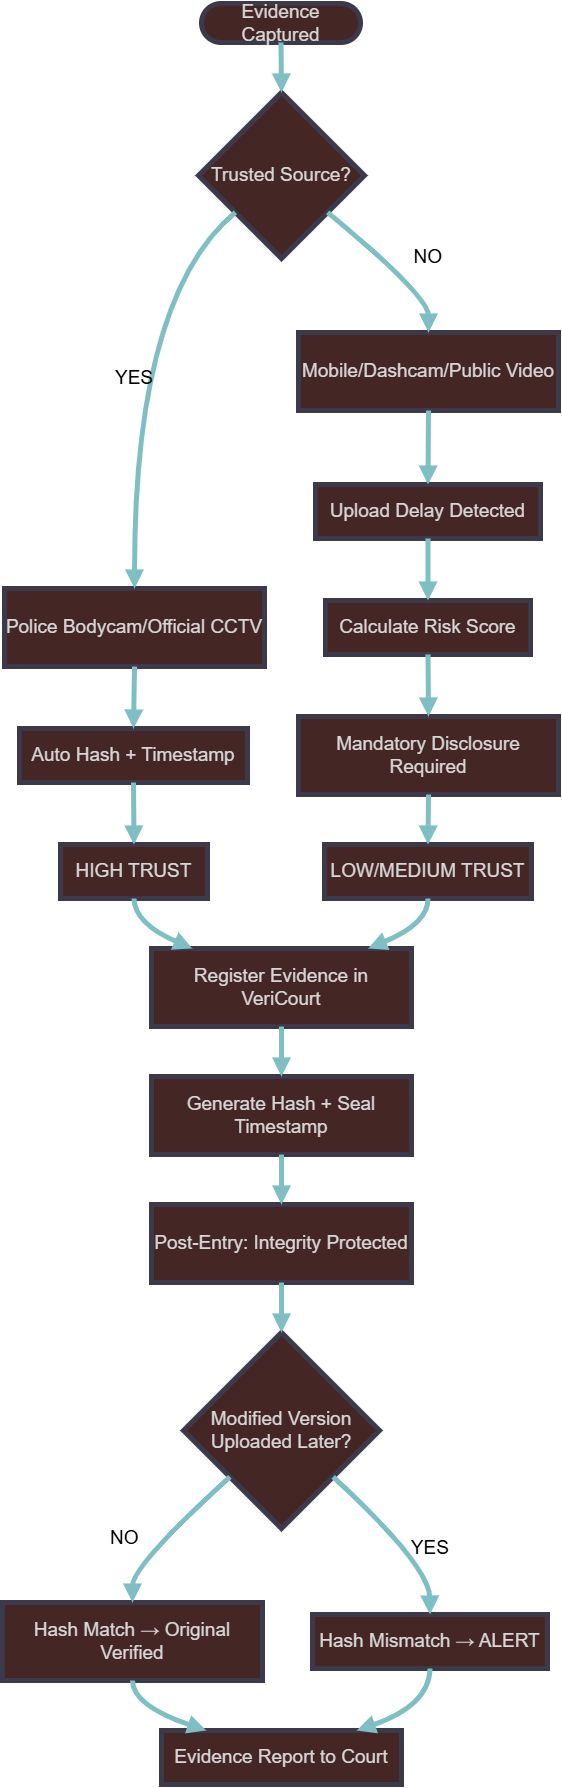

The diagram above was exported from draw.io. Its source (the exported page's mxGraphModel, read from the mxfile embedded in the PNG):
<mxGraphModel dx="1225" dy="877" grid="1" gridSize="10" guides="1" tooltips="1" connect="1" arrows="1" fold="1" page="1" pageScale="1" pageWidth="850" pageHeight="1100" background="light-dark(#FFFFFF,#FFFFFF)" math="0" shadow="0">
  <root>
    <mxCell id="0" />
    <mxCell id="1" parent="0" />
    <mxCell id="2" parent="1" style="rounded=1;whiteSpace=wrap;arcSize=50;strokeWidth=5;labelBackgroundColor=none;fillColor=#FAD9D5;strokeColor=#D0CEE2;fontColor=#1A1A1A;fontSize=19;" value="Evidence Captured" vertex="1">
      <mxGeometry height="39" width="159" x="207" y="8" as="geometry" />
    </mxCell>
    <mxCell id="3" parent="1" style="rhombus;strokeWidth=5;whiteSpace=wrap;labelBackgroundColor=none;fillColor=#FAD9D5;strokeColor=#D0CEE2;fontColor=#1A1A1A;fontSize=19;" value="Trusted Source?" vertex="1">
      <mxGeometry height="166" width="166" x="204" y="97" as="geometry" />
    </mxCell>
    <mxCell id="4" parent="1" style="whiteSpace=wrap;strokeWidth=5;labelBackgroundColor=none;fillColor=#FAD9D5;strokeColor=#D0CEE2;fontColor=#1A1A1A;fontSize=19;" value="Police Bodycam/Official CCTV" vertex="1">
      <mxGeometry height="78" width="260" x="10" y="593" as="geometry" />
    </mxCell>
    <mxCell id="5" parent="1" style="whiteSpace=wrap;strokeWidth=5;labelBackgroundColor=none;fillColor=#FAD9D5;strokeColor=#D0CEE2;fontColor=#1A1A1A;fontSize=19;" value="Auto Hash + Timestamp" vertex="1">
      <mxGeometry height="54" width="228" x="25" y="733" as="geometry" />
    </mxCell>
    <mxCell id="6" parent="1" style="whiteSpace=wrap;strokeWidth=5;labelBackgroundColor=none;fillColor=#FAD9D5;strokeColor=#D0CEE2;fontColor=#1A1A1A;fontSize=19;" value="HIGH TRUST" vertex="1">
      <mxGeometry height="54" width="147" x="66" y="849" as="geometry" />
    </mxCell>
    <mxCell id="7" parent="1" style="whiteSpace=wrap;strokeWidth=5;labelBackgroundColor=none;fillColor=#FAD9D5;strokeColor=#D0CEE2;fontColor=#1A1A1A;fontSize=19;" value="Mobile/Dashcam/Public Video" vertex="1">
      <mxGeometry height="78" width="260" x="304" y="337" as="geometry" />
    </mxCell>
    <mxCell id="8" parent="1" style="whiteSpace=wrap;strokeWidth=5;labelBackgroundColor=none;fillColor=#FAD9D5;strokeColor=#D0CEE2;fontColor=#1A1A1A;fontSize=19;" value="Upload Delay Detected" vertex="1">
      <mxGeometry height="54" width="225" x="321" y="489" as="geometry" />
    </mxCell>
    <mxCell id="9" parent="1" style="whiteSpace=wrap;strokeWidth=5;labelBackgroundColor=none;fillColor=#FAD9D5;strokeColor=#D0CEE2;fontColor=#1A1A1A;fontSize=19;" value="Calculate Risk Score" vertex="1">
      <mxGeometry height="54" width="205" x="331" y="605" as="geometry" />
    </mxCell>
    <mxCell id="10" parent="1" style="whiteSpace=wrap;strokeWidth=5;labelBackgroundColor=none;fillColor=#FAD9D5;strokeColor=#D0CEE2;fontColor=#1A1A1A;fontSize=19;" value="Mandatory Disclosure Required" vertex="1">
      <mxGeometry height="78" width="260" x="304" y="721" as="geometry" />
    </mxCell>
    <mxCell id="11" parent="1" style="whiteSpace=wrap;strokeWidth=5;labelBackgroundColor=none;fillColor=#FAD9D5;strokeColor=#D0CEE2;fontColor=#1A1A1A;fontSize=19;" value="LOW/MEDIUM TRUST" vertex="1">
      <mxGeometry height="54" width="207" x="330" y="849" as="geometry" />
    </mxCell>
    <mxCell id="12" parent="1" style="whiteSpace=wrap;strokeWidth=5;labelBackgroundColor=none;fillColor=#FAD9D5;strokeColor=#D0CEE2;fontColor=#1A1A1A;fontSize=19;" value="Register Evidence in VeriCourt" vertex="1">
      <mxGeometry height="78" width="260" x="157" y="953" as="geometry" />
    </mxCell>
    <mxCell id="13" parent="1" style="whiteSpace=wrap;strokeWidth=5;labelBackgroundColor=none;fillColor=#FAD9D5;strokeColor=#D0CEE2;fontColor=#1A1A1A;fontSize=19;" value="Generate Hash + Seal Timestamp" vertex="1">
      <mxGeometry height="78" width="260" x="157" y="1081" as="geometry" />
    </mxCell>
    <mxCell id="14" parent="1" style="whiteSpace=wrap;strokeWidth=5;labelBackgroundColor=none;fillColor=#FAD9D5;strokeColor=#D0CEE2;fontColor=#1A1A1A;fontSize=19;" value="Post-Entry: Integrity Protected" vertex="1">
      <mxGeometry height="78" width="260" x="157" y="1209" as="geometry" />
    </mxCell>
    <mxCell id="15" parent="1" style="rhombus;strokeWidth=5;whiteSpace=wrap;labelBackgroundColor=none;fillColor=#FAD9D5;strokeColor=#D0CEE2;fontColor=#1A1A1A;fontSize=19;" value="Modified Version&#10;Uploaded Later?" vertex="1">
      <mxGeometry height="196" width="196" x="189" y="1337" as="geometry" />
    </mxCell>
    <mxCell id="16" parent="1" style="whiteSpace=wrap;strokeWidth=5;labelBackgroundColor=none;fillColor=#FAD9D5;strokeColor=#D0CEE2;fontColor=#1A1A1A;fontSize=19;" value="Hash Match → Original Verified" vertex="1">
      <mxGeometry height="78" width="260" x="8" y="1607" as="geometry" />
    </mxCell>
    <mxCell id="17" parent="1" style="whiteSpace=wrap;strokeWidth=5;labelBackgroundColor=none;fillColor=#FAD9D5;strokeColor=#D0CEE2;fontColor=#1A1A1A;fontSize=19;" value="Hash Mismatch → ALERT" vertex="1">
      <mxGeometry height="54" width="235" x="318" y="1619" as="geometry" />
    </mxCell>
    <mxCell id="18" parent="1" style="whiteSpace=wrap;strokeWidth=5;labelBackgroundColor=none;fillColor=#FAD9D5;strokeColor=#D0CEE2;fontColor=#1A1A1A;fontSize=19;" value="Evidence Report to Court" vertex="1">
      <mxGeometry height="54" width="240" x="167" y="1735" as="geometry" />
    </mxCell>
    <mxCell id="19" edge="1" parent="1" source="2" style="curved=1;startArrow=none;endArrow=block;exitX=0.5;exitY=1;entryX=0.5;entryY=0;labelBackgroundColor=none;strokeColor=#09555B;fontColor=default;strokeWidth=5;fontSize=19;" target="3" value="">
      <mxGeometry relative="1" as="geometry">
        <Array as="points" />
      </mxGeometry>
    </mxCell>
    <mxCell id="20" edge="1" parent="1" source="3" style="curved=1;startArrow=none;endArrow=block;exitX=0;exitY=0.9;entryX=0.5;entryY=-0.01;labelBackgroundColor=none;strokeColor=#09555B;fontColor=light-dark(#000000,#000000);strokeWidth=5;fontSize=19;" target="4" value="YES">
      <mxGeometry relative="1" as="geometry">
        <Array as="points">
          <mxPoint x="140" y="300" />
        </Array>
      </mxGeometry>
    </mxCell>
    <mxCell id="21" edge="1" parent="1" source="4" style="curved=1;startArrow=none;endArrow=block;exitX=0.5;exitY=0.99;entryX=0.5;entryY=-0.01;labelBackgroundColor=none;strokeColor=#09555B;fontColor=default;strokeWidth=5;fontSize=19;" target="5" value="">
      <mxGeometry relative="1" as="geometry">
        <Array as="points" />
      </mxGeometry>
    </mxCell>
    <mxCell id="22" edge="1" parent="1" source="5" style="curved=1;startArrow=none;endArrow=block;exitX=0.5;exitY=0.99;entryX=0.5;entryY=-0.01;labelBackgroundColor=none;strokeColor=#09555B;fontColor=default;strokeWidth=5;fontSize=19;" target="6" value="">
      <mxGeometry relative="1" as="geometry">
        <Array as="points" />
      </mxGeometry>
    </mxCell>
    <mxCell id="23" edge="1" parent="1" source="3" style="curved=1;startArrow=none;endArrow=block;exitX=1;exitY=0.9;entryX=0.5;entryY=-0.01;labelBackgroundColor=none;strokeColor=#09555B;fontColor=light-dark(#000000,#000000);strokeWidth=5;fontSize=19;" target="7" value="NO">
      <mxGeometry relative="1" x="0.2555" y="31" as="geometry">
        <mxPoint as="offset" />
        <Array as="points">
          <mxPoint x="434" y="300" />
        </Array>
      </mxGeometry>
    </mxCell>
    <mxCell id="24" edge="1" parent="1" source="7" style="curved=1;startArrow=none;endArrow=block;exitX=0.5;exitY=0.99;entryX=0.5;entryY=-0.01;labelBackgroundColor=none;strokeColor=#09555B;fontColor=default;strokeWidth=5;fontSize=19;" target="8" value="">
      <mxGeometry relative="1" as="geometry">
        <Array as="points" />
      </mxGeometry>
    </mxCell>
    <mxCell id="25" edge="1" parent="1" source="8" style="curved=1;startArrow=none;endArrow=block;exitX=0.5;exitY=0.99;entryX=0.5;entryY=-0.01;labelBackgroundColor=none;strokeColor=#09555B;fontColor=default;strokeWidth=5;fontSize=19;" target="9" value="">
      <mxGeometry relative="1" as="geometry">
        <Array as="points" />
      </mxGeometry>
    </mxCell>
    <mxCell id="26" edge="1" parent="1" source="9" style="curved=1;startArrow=none;endArrow=block;exitX=0.5;exitY=0.99;entryX=0.5;entryY=-0.01;labelBackgroundColor=none;strokeColor=#09555B;fontColor=default;strokeWidth=5;fontSize=19;" target="10" value="">
      <mxGeometry relative="1" as="geometry">
        <Array as="points" />
      </mxGeometry>
    </mxCell>
    <mxCell id="27" edge="1" parent="1" source="10" style="curved=1;startArrow=none;endArrow=block;exitX=0.5;exitY=0.99;entryX=0.5;entryY=-0.01;labelBackgroundColor=none;strokeColor=#09555B;fontColor=default;strokeWidth=5;fontSize=19;" target="11" value="">
      <mxGeometry relative="1" as="geometry">
        <Array as="points" />
      </mxGeometry>
    </mxCell>
    <mxCell id="28" edge="1" parent="1" source="6" style="curved=1;startArrow=none;endArrow=block;exitX=0.5;exitY=0.99;entryX=0.15;entryY=-0.01;labelBackgroundColor=none;strokeColor=#09555B;fontColor=default;strokeWidth=5;fontSize=19;" target="12" value="">
      <mxGeometry relative="1" as="geometry">
        <Array as="points">
          <mxPoint x="140" y="928" />
        </Array>
      </mxGeometry>
    </mxCell>
    <mxCell id="29" edge="1" parent="1" source="11" style="curved=1;startArrow=none;endArrow=block;exitX=0.5;exitY=0.99;entryX=0.84;entryY=-0.01;labelBackgroundColor=none;strokeColor=#09555B;fontColor=default;strokeWidth=5;fontSize=19;" target="12" value="">
      <mxGeometry relative="1" as="geometry">
        <Array as="points">
          <mxPoint x="434" y="928" />
        </Array>
      </mxGeometry>
    </mxCell>
    <mxCell id="30" edge="1" parent="1" source="12" style="curved=1;startArrow=none;endArrow=block;exitX=0.5;exitY=0.99;entryX=0.5;entryY=-0.01;labelBackgroundColor=none;strokeColor=#09555B;fontColor=default;strokeWidth=5;fontSize=19;" target="13" value="">
      <mxGeometry relative="1" as="geometry">
        <Array as="points" />
      </mxGeometry>
    </mxCell>
    <mxCell id="31" edge="1" parent="1" source="13" style="curved=1;startArrow=none;endArrow=block;exitX=0.5;exitY=0.99;entryX=0.5;entryY=-0.01;labelBackgroundColor=none;strokeColor=#09555B;fontColor=default;strokeWidth=5;fontSize=19;" target="14" value="">
      <mxGeometry relative="1" as="geometry">
        <Array as="points" />
      </mxGeometry>
    </mxCell>
    <mxCell id="32" edge="1" parent="1" source="14" style="curved=1;startArrow=none;endArrow=block;exitX=0.5;exitY=0.99;entryX=0.5;entryY=0;labelBackgroundColor=none;strokeColor=#09555B;fontColor=default;strokeWidth=5;fontSize=19;" target="15" value="">
      <mxGeometry relative="1" as="geometry">
        <Array as="points" />
      </mxGeometry>
    </mxCell>
    <mxCell id="33" edge="1" parent="1" source="15" style="curved=1;startArrow=none;endArrow=block;exitX=0;exitY=0.95;entryX=0.5;entryY=-0.01;labelBackgroundColor=none;strokeColor=#09555B;fontColor=light-dark(#000000,#000000);strokeWidth=5;fontSize=19;" target="16" value="NO">
      <mxGeometry relative="1" x="0.3922" y="-28" as="geometry">
        <mxPoint y="1" as="offset" />
        <Array as="points">
          <mxPoint x="138" y="1570" />
        </Array>
      </mxGeometry>
    </mxCell>
    <mxCell id="34" edge="1" parent="1" source="15" style="curved=1;startArrow=none;endArrow=block;exitX=1;exitY=0.95;entryX=0.5;entryY=-0.01;labelBackgroundColor=none;strokeColor=#09555B;fontColor=light-dark(#000000,#000000);strokeWidth=5;fontSize=19;" target="17" value="YES">
      <mxGeometry relative="1" x="0.309" y="15" as="geometry">
        <mxPoint as="offset" />
        <Array as="points">
          <mxPoint x="435" y="1570" />
        </Array>
      </mxGeometry>
    </mxCell>
    <mxCell id="35" edge="1" parent="1" source="16" style="curved=1;startArrow=none;endArrow=block;exitX=0.5;exitY=0.99;entryX=0.18;entryY=-0.01;labelBackgroundColor=none;strokeColor=#09555B;fontColor=default;strokeWidth=5;fontSize=19;" target="18" value="">
      <mxGeometry relative="1" as="geometry">
        <Array as="points">
          <mxPoint x="138" y="1710" />
        </Array>
      </mxGeometry>
    </mxCell>
    <mxCell id="36" edge="1" parent="1" source="17" style="curved=1;startArrow=none;endArrow=block;exitX=0.5;exitY=0.99;entryX=0.82;entryY=-0.01;labelBackgroundColor=none;strokeColor=#09555B;fontColor=default;strokeWidth=5;fontSize=19;" target="18" value="">
      <mxGeometry relative="1" as="geometry">
        <Array as="points">
          <mxPoint x="435" y="1710" />
        </Array>
      </mxGeometry>
    </mxCell>
  </root>
</mxGraphModel>